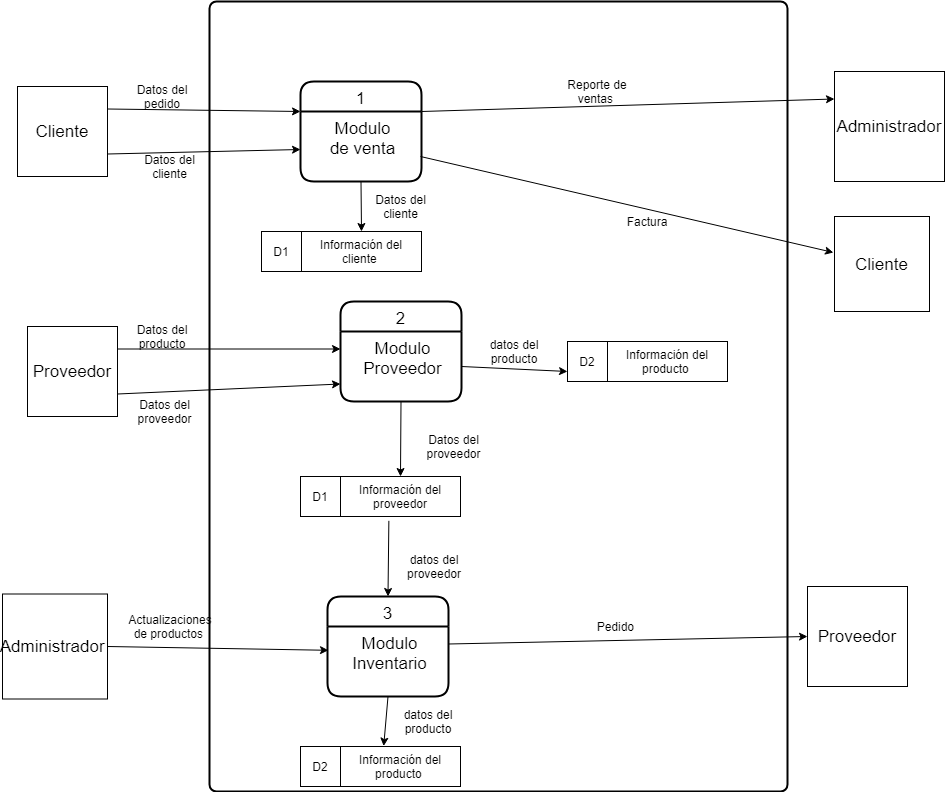

The diagram above was exported from draw.io. Its source (the exported page's mxGraphModel, read from the mxfile embedded in the PNG):
<mxGraphModel dx="2067" dy="643" grid="1" gridSize="10" guides="1" tooltips="1" connect="1" arrows="1" fold="1" page="1" pageScale="1" pageWidth="827" pageHeight="1169" math="0" shadow="0">
  <root>
    <mxCell id="0" />
    <mxCell id="1" parent="0" />
    <mxCell id="rTh-Q8u9fGTNVIk6X7tN-76" value="" style="rounded=1;whiteSpace=wrap;html=1;absoluteArcSize=1;arcSize=14;strokeWidth=2;" vertex="1" parent="1">
      <mxGeometry x="202" y="120" width="578" height="790" as="geometry" />
    </mxCell>
    <mxCell id="rTh-Q8u9fGTNVIk6X7tN-2" value="1" style="swimlane;childLayout=stackLayout;horizontal=1;startSize=30;horizontalStack=0;rounded=1;fontSize=17;fontStyle=0;strokeWidth=2;resizeParent=0;resizeLast=1;shadow=0;dashed=0;align=center;" vertex="1" parent="1">
      <mxGeometry x="293" y="200" width="121" height="100" as="geometry" />
    </mxCell>
    <mxCell id="rTh-Q8u9fGTNVIk6X7tN-3" value="Modulo &#10;de venta" style="align=center;strokeColor=none;fillColor=none;spacingLeft=4;fontSize=17;verticalAlign=top;resizable=0;rotatable=0;part=1;" vertex="1" parent="rTh-Q8u9fGTNVIk6X7tN-2">
      <mxGeometry y="30" width="121" height="70" as="geometry" />
    </mxCell>
    <mxCell id="rTh-Q8u9fGTNVIk6X7tN-4" value="Administrador" style="whiteSpace=wrap;html=1;aspect=fixed;fontSize=17;fillColor=#FFFFFF;align=center;" vertex="1" parent="1">
      <mxGeometry x="827" y="190" width="110" height="110" as="geometry" />
    </mxCell>
    <mxCell id="rTh-Q8u9fGTNVIk6X7tN-5" value="Proveedor" style="whiteSpace=wrap;html=1;aspect=fixed;fontSize=17;fillColor=#FFFFFF;align=center;" vertex="1" parent="1">
      <mxGeometry x="800" y="705" width="100" height="100" as="geometry" />
    </mxCell>
    <mxCell id="rTh-Q8u9fGTNVIk6X7tN-10" value="Cliente" style="whiteSpace=wrap;html=1;aspect=fixed;fontSize=17;fillColor=#FFFFFF;align=center;" vertex="1" parent="1">
      <mxGeometry x="827" y="335" width="95" height="95" as="geometry" />
    </mxCell>
    <mxCell id="rTh-Q8u9fGTNVIk6X7tN-13" value="Cliente" style="whiteSpace=wrap;html=1;aspect=fixed;fontSize=17;fillColor=#FFFFFF;align=center;" vertex="1" parent="1">
      <mxGeometry x="10" y="205" width="90" height="90" as="geometry" />
    </mxCell>
    <mxCell id="rTh-Q8u9fGTNVIk6X7tN-16" value="Proveedor" style="whiteSpace=wrap;html=1;aspect=fixed;fontSize=17;fillColor=#FFFFFF;align=center;" vertex="1" parent="1">
      <mxGeometry x="20" y="445" width="90" height="90" as="geometry" />
    </mxCell>
    <mxCell id="rTh-Q8u9fGTNVIk6X7tN-21" value="" style="endArrow=classic;html=1;exitX=1;exitY=0.25;exitDx=0;exitDy=0;entryX=0;entryY=0;entryDx=0;entryDy=0;" edge="1" parent="1" source="rTh-Q8u9fGTNVIk6X7tN-13" target="rTh-Q8u9fGTNVIk6X7tN-3">
      <mxGeometry width="50" height="50" relative="1" as="geometry">
        <mxPoint x="130" y="250" as="sourcePoint" />
        <mxPoint x="180" y="200" as="targetPoint" />
      </mxGeometry>
    </mxCell>
    <mxCell id="rTh-Q8u9fGTNVIk6X7tN-22" value="" style="endArrow=classic;html=1;exitX=1;exitY=0.75;exitDx=0;exitDy=0;" edge="1" parent="1" source="rTh-Q8u9fGTNVIk6X7tN-13">
      <mxGeometry width="50" height="50" relative="1" as="geometry">
        <mxPoint x="40" y="290" as="sourcePoint" />
        <mxPoint x="293" y="268" as="targetPoint" />
      </mxGeometry>
    </mxCell>
    <mxCell id="rTh-Q8u9fGTNVIk6X7tN-26" value="D1" style="rounded=0;whiteSpace=wrap;html=1;" vertex="1" parent="1">
      <mxGeometry x="254" y="350" width="40" height="40" as="geometry" />
    </mxCell>
    <mxCell id="rTh-Q8u9fGTNVIk6X7tN-25" value="Información del cliente&amp;nbsp;" style="rounded=0;whiteSpace=wrap;html=1;" vertex="1" parent="1">
      <mxGeometry x="294" y="350" width="120" height="40" as="geometry" />
    </mxCell>
    <mxCell id="rTh-Q8u9fGTNVIk6X7tN-27" value="" style="endArrow=classic;html=1;entryX=0.5;entryY=0;entryDx=0;entryDy=0;exitX=0.5;exitY=1;exitDx=0;exitDy=0;" edge="1" parent="1" source="rTh-Q8u9fGTNVIk6X7tN-3" target="rTh-Q8u9fGTNVIk6X7tN-25">
      <mxGeometry width="50" height="50" relative="1" as="geometry">
        <mxPoint x="250" y="440" as="sourcePoint" />
        <mxPoint x="300" y="390" as="targetPoint" />
      </mxGeometry>
    </mxCell>
    <mxCell id="rTh-Q8u9fGTNVIk6X7tN-29" value="" style="endArrow=classic;html=1;exitX=1;exitY=0;exitDx=0;exitDy=0;entryX=0;entryY=0.25;entryDx=0;entryDy=0;" edge="1" parent="1" source="rTh-Q8u9fGTNVIk6X7tN-3" target="rTh-Q8u9fGTNVIk6X7tN-4">
      <mxGeometry width="50" height="50" relative="1" as="geometry">
        <mxPoint x="610" y="270" as="sourcePoint" />
        <mxPoint x="660" y="220" as="targetPoint" />
      </mxGeometry>
    </mxCell>
    <mxCell id="rTh-Q8u9fGTNVIk6X7tN-32" value="Reporte de ventas&amp;nbsp;" style="text;html=1;strokeColor=none;fillColor=none;align=center;verticalAlign=middle;whiteSpace=wrap;rounded=0;" vertex="1" parent="1">
      <mxGeometry x="540" y="200" width="100" height="20" as="geometry" />
    </mxCell>
    <mxCell id="rTh-Q8u9fGTNVIk6X7tN-33" value="" style="endArrow=classic;html=1;exitX=0.992;exitY=0.643;exitDx=0;exitDy=0;exitPerimeter=0;entryX=-0.011;entryY=0.379;entryDx=0;entryDy=0;entryPerimeter=0;" edge="1" parent="1" source="rTh-Q8u9fGTNVIk6X7tN-3" target="rTh-Q8u9fGTNVIk6X7tN-10">
      <mxGeometry width="50" height="50" relative="1" as="geometry">
        <mxPoint x="670" y="410" as="sourcePoint" />
        <mxPoint x="720" y="360" as="targetPoint" />
      </mxGeometry>
    </mxCell>
    <mxCell id="rTh-Q8u9fGTNVIk6X7tN-34" value="Factura" style="text;html=1;strokeColor=none;fillColor=none;align=center;verticalAlign=middle;whiteSpace=wrap;rounded=0;" vertex="1" parent="1">
      <mxGeometry x="620" y="330" width="40" height="20" as="geometry" />
    </mxCell>
    <mxCell id="rTh-Q8u9fGTNVIk6X7tN-35" value="2" style="swimlane;childLayout=stackLayout;horizontal=1;startSize=30;horizontalStack=0;rounded=1;fontSize=17;fontStyle=0;strokeWidth=2;resizeParent=0;resizeLast=1;shadow=0;dashed=0;align=center;" vertex="1" parent="1">
      <mxGeometry x="333" y="420" width="121" height="100" as="geometry" />
    </mxCell>
    <mxCell id="rTh-Q8u9fGTNVIk6X7tN-36" value="Modulo &#10;Proveedor" style="align=center;strokeColor=none;fillColor=none;spacingLeft=4;fontSize=17;verticalAlign=top;resizable=0;rotatable=0;part=1;" vertex="1" parent="rTh-Q8u9fGTNVIk6X7tN-35">
      <mxGeometry y="30" width="121" height="70" as="geometry" />
    </mxCell>
    <mxCell id="rTh-Q8u9fGTNVIk6X7tN-37" value="" style="endArrow=classic;html=1;exitX=1;exitY=0.25;exitDx=0;exitDy=0;entryX=0;entryY=0.25;entryDx=0;entryDy=0;" edge="1" parent="1" source="rTh-Q8u9fGTNVIk6X7tN-16" target="rTh-Q8u9fGTNVIk6X7tN-36">
      <mxGeometry width="50" height="50" relative="1" as="geometry">
        <mxPoint x="150" y="515" as="sourcePoint" />
        <mxPoint x="200" y="465" as="targetPoint" />
      </mxGeometry>
    </mxCell>
    <mxCell id="rTh-Q8u9fGTNVIk6X7tN-38" value="Datos del producto" style="text;html=1;strokeColor=none;fillColor=none;align=center;verticalAlign=middle;whiteSpace=wrap;rounded=0;" vertex="1" parent="1">
      <mxGeometry x="120" y="445" width="70" height="20" as="geometry" />
    </mxCell>
    <mxCell id="rTh-Q8u9fGTNVIk6X7tN-40" value="Datos del pedido" style="text;html=1;strokeColor=none;fillColor=none;align=center;verticalAlign=middle;whiteSpace=wrap;rounded=0;" vertex="1" parent="1">
      <mxGeometry x="110" y="205" width="90" height="20" as="geometry" />
    </mxCell>
    <mxCell id="rTh-Q8u9fGTNVIk6X7tN-41" value="Datos del cliente" style="text;html=1;strokeColor=none;fillColor=none;align=center;verticalAlign=middle;whiteSpace=wrap;rounded=0;" vertex="1" parent="1">
      <mxGeometry x="135" y="275" width="55" height="20" as="geometry" />
    </mxCell>
    <mxCell id="rTh-Q8u9fGTNVIk6X7tN-42" value="" style="endArrow=classic;html=1;exitX=1;exitY=0.75;exitDx=0;exitDy=0;entryX=0;entryY=0.75;entryDx=0;entryDy=0;" edge="1" parent="1" source="rTh-Q8u9fGTNVIk6X7tN-16" target="rTh-Q8u9fGTNVIk6X7tN-36">
      <mxGeometry width="50" height="50" relative="1" as="geometry">
        <mxPoint x="210" y="535" as="sourcePoint" />
        <mxPoint x="260" y="485" as="targetPoint" />
      </mxGeometry>
    </mxCell>
    <mxCell id="rTh-Q8u9fGTNVIk6X7tN-43" value="Datos del proveedor" style="text;html=1;strokeColor=none;fillColor=none;align=center;verticalAlign=middle;whiteSpace=wrap;rounded=0;" vertex="1" parent="1">
      <mxGeometry x="135" y="520" width="45" height="20" as="geometry" />
    </mxCell>
    <mxCell id="rTh-Q8u9fGTNVIk6X7tN-44" value="D1" style="rounded=0;whiteSpace=wrap;html=1;" vertex="1" parent="1">
      <mxGeometry x="293" y="595" width="40" height="40" as="geometry" />
    </mxCell>
    <mxCell id="rTh-Q8u9fGTNVIk6X7tN-45" value="Información del proveedor" style="rounded=0;whiteSpace=wrap;html=1;" vertex="1" parent="1">
      <mxGeometry x="333" y="595" width="120" height="40" as="geometry" />
    </mxCell>
    <mxCell id="rTh-Q8u9fGTNVIk6X7tN-46" value="" style="endArrow=classic;html=1;entryX=0.5;entryY=0;entryDx=0;entryDy=0;exitX=0.5;exitY=1;exitDx=0;exitDy=0;" edge="1" parent="1" source="rTh-Q8u9fGTNVIk6X7tN-36" target="rTh-Q8u9fGTNVIk6X7tN-45">
      <mxGeometry width="50" height="50" relative="1" as="geometry">
        <mxPoint x="140" y="505" as="sourcePoint" />
        <mxPoint x="190" y="455" as="targetPoint" />
      </mxGeometry>
    </mxCell>
    <mxCell id="rTh-Q8u9fGTNVIk6X7tN-48" value="" style="endArrow=classic;html=1;exitX=0.403;exitY=1.108;exitDx=0;exitDy=0;exitPerimeter=0;entryX=0.5;entryY=0;entryDx=0;entryDy=0;" edge="1" parent="1" source="rTh-Q8u9fGTNVIk6X7tN-45" target="rTh-Q8u9fGTNVIk6X7tN-51">
      <mxGeometry width="50" height="50" relative="1" as="geometry">
        <mxPoint x="520" y="625" as="sourcePoint" />
        <mxPoint x="381" y="715" as="targetPoint" />
      </mxGeometry>
    </mxCell>
    <mxCell id="rTh-Q8u9fGTNVIk6X7tN-51" value="3" style="swimlane;childLayout=stackLayout;horizontal=1;startSize=30;horizontalStack=0;rounded=1;fontSize=17;fontStyle=0;strokeWidth=2;resizeParent=0;resizeLast=1;shadow=0;dashed=0;align=center;" vertex="1" parent="1">
      <mxGeometry x="320" y="715" width="121" height="100" as="geometry" />
    </mxCell>
    <mxCell id="rTh-Q8u9fGTNVIk6X7tN-52" value="Modulo &#10;Inventario" style="align=center;strokeColor=none;fillColor=none;spacingLeft=4;fontSize=17;verticalAlign=top;resizable=0;rotatable=0;part=1;" vertex="1" parent="rTh-Q8u9fGTNVIk6X7tN-51">
      <mxGeometry y="30" width="121" height="70" as="geometry" />
    </mxCell>
    <mxCell id="rTh-Q8u9fGTNVIk6X7tN-53" value="Administrador&amp;nbsp;" style="whiteSpace=wrap;html=1;aspect=fixed;fontSize=17;fillColor=#FFFFFF;align=center;" vertex="1" parent="1">
      <mxGeometry x="-5" y="712.5" width="105" height="105" as="geometry" />
    </mxCell>
    <mxCell id="rTh-Q8u9fGTNVIk6X7tN-54" value="Datos del proveedor" style="text;html=1;strokeColor=none;fillColor=none;align=center;verticalAlign=middle;whiteSpace=wrap;rounded=0;" vertex="1" parent="1">
      <mxGeometry x="413" y="555" width="67" height="20" as="geometry" />
    </mxCell>
    <mxCell id="rTh-Q8u9fGTNVIk6X7tN-55" value="datos del proveedor" style="text;html=1;strokeColor=none;fillColor=none;align=center;verticalAlign=middle;whiteSpace=wrap;rounded=0;" vertex="1" parent="1">
      <mxGeometry x="394" y="675" width="66" height="20" as="geometry" />
    </mxCell>
    <mxCell id="rTh-Q8u9fGTNVIk6X7tN-56" value="" style="endArrow=classic;html=1;exitX=1;exitY=0.5;exitDx=0;exitDy=0;entryX=0.008;entryY=0.34;entryDx=0;entryDy=0;entryPerimeter=0;" edge="1" parent="1" source="rTh-Q8u9fGTNVIk6X7tN-53" target="rTh-Q8u9fGTNVIk6X7tN-52">
      <mxGeometry width="50" height="50" relative="1" as="geometry">
        <mxPoint x="200" y="795" as="sourcePoint" />
        <mxPoint x="250" y="745" as="targetPoint" />
      </mxGeometry>
    </mxCell>
    <mxCell id="rTh-Q8u9fGTNVIk6X7tN-57" value="Actualizaciones de productos&amp;nbsp;" style="text;html=1;strokeColor=none;fillColor=none;align=center;verticalAlign=middle;whiteSpace=wrap;rounded=0;" vertex="1" parent="1">
      <mxGeometry x="122.5" y="735" width="80" height="20" as="geometry" />
    </mxCell>
    <mxCell id="rTh-Q8u9fGTNVIk6X7tN-58" value="" style="endArrow=classic;html=1;exitX=0.5;exitY=1;exitDx=0;exitDy=0;entryX=0.36;entryY=-0.01;entryDx=0;entryDy=0;entryPerimeter=0;" edge="1" parent="1" source="rTh-Q8u9fGTNVIk6X7tN-52" target="rTh-Q8u9fGTNVIk6X7tN-67">
      <mxGeometry width="50" height="50" relative="1" as="geometry">
        <mxPoint x="500" y="775" as="sourcePoint" />
        <mxPoint x="550" y="645" as="targetPoint" />
      </mxGeometry>
    </mxCell>
    <mxCell id="rTh-Q8u9fGTNVIk6X7tN-59" value="" style="endArrow=classic;html=1;exitX=1;exitY=0.5;exitDx=0;exitDy=0;entryX=0;entryY=0.75;entryDx=0;entryDy=0;" edge="1" parent="1" source="rTh-Q8u9fGTNVIk6X7tN-36" target="rTh-Q8u9fGTNVIk6X7tN-60">
      <mxGeometry width="50" height="50" relative="1" as="geometry">
        <mxPoint x="480" y="535" as="sourcePoint" />
        <mxPoint x="550" y="575" as="targetPoint" />
      </mxGeometry>
    </mxCell>
    <mxCell id="rTh-Q8u9fGTNVIk6X7tN-60" value="D2" style="rounded=0;whiteSpace=wrap;html=1;" vertex="1" parent="1">
      <mxGeometry x="560" y="460" width="40" height="40" as="geometry" />
    </mxCell>
    <mxCell id="rTh-Q8u9fGTNVIk6X7tN-61" value="Información del producto&amp;nbsp;" style="rounded=0;whiteSpace=wrap;html=1;" vertex="1" parent="1">
      <mxGeometry x="600" y="460" width="120" height="40" as="geometry" />
    </mxCell>
    <mxCell id="rTh-Q8u9fGTNVIk6X7tN-66" value="D2" style="rounded=0;whiteSpace=wrap;html=1;" vertex="1" parent="1">
      <mxGeometry x="293" y="865" width="40" height="40" as="geometry" />
    </mxCell>
    <mxCell id="rTh-Q8u9fGTNVIk6X7tN-67" value="Información del producto&amp;nbsp;" style="rounded=0;whiteSpace=wrap;html=1;" vertex="1" parent="1">
      <mxGeometry x="333" y="865" width="120" height="40" as="geometry" />
    </mxCell>
    <mxCell id="rTh-Q8u9fGTNVIk6X7tN-69" value="" style="endArrow=classic;html=1;exitX=1;exitY=0.25;exitDx=0;exitDy=0;entryX=0;entryY=0.5;entryDx=0;entryDy=0;" edge="1" parent="1" source="rTh-Q8u9fGTNVIk6X7tN-52" target="rTh-Q8u9fGTNVIk6X7tN-5">
      <mxGeometry width="50" height="50" relative="1" as="geometry">
        <mxPoint x="670" y="725" as="sourcePoint" />
        <mxPoint x="720" y="675" as="targetPoint" />
      </mxGeometry>
    </mxCell>
    <mxCell id="rTh-Q8u9fGTNVIk6X7tN-70" value="Pedido&amp;nbsp;" style="text;html=1;strokeColor=none;fillColor=none;align=center;verticalAlign=middle;whiteSpace=wrap;rounded=0;" vertex="1" parent="1">
      <mxGeometry x="590" y="735" width="40" height="20" as="geometry" />
    </mxCell>
    <mxCell id="rTh-Q8u9fGTNVIk6X7tN-72" value="datos del producto" style="text;html=1;strokeColor=none;fillColor=none;align=center;verticalAlign=middle;whiteSpace=wrap;rounded=0;" vertex="1" parent="1">
      <mxGeometry x="388" y="830" width="66" height="20" as="geometry" />
    </mxCell>
    <mxCell id="rTh-Q8u9fGTNVIk6X7tN-73" value="datos del producto" style="text;html=1;strokeColor=none;fillColor=none;align=center;verticalAlign=middle;whiteSpace=wrap;rounded=0;" vertex="1" parent="1">
      <mxGeometry x="474" y="460" width="66" height="20" as="geometry" />
    </mxCell>
    <mxCell id="rTh-Q8u9fGTNVIk6X7tN-74" value="Datos del cliente" style="text;html=1;strokeColor=none;fillColor=none;align=center;verticalAlign=middle;whiteSpace=wrap;rounded=0;" vertex="1" parent="1">
      <mxGeometry x="360" y="315" width="67" height="20" as="geometry" />
    </mxCell>
  </root>
</mxGraphModel>